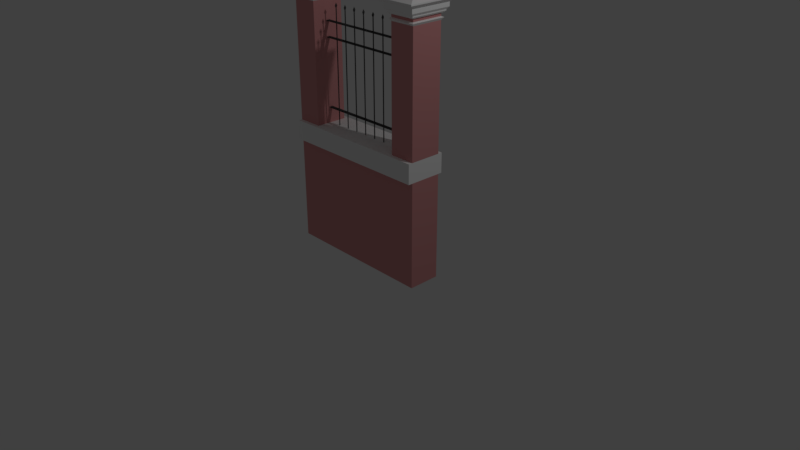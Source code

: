 # Source: muroFechado.blend  (saved by Blender 2.79.0; exported with 4.5.12 LTS)
import bpy
from mathutils import Matrix  # noqa: F401  (used for matrix-valued properties, if any)

bpy.ops.wm.read_factory_settings(use_empty=True)
scene = bpy.context.scene
scene.name = 'Scene'

# ---- collections
col_collection_1 = bpy.data.collections.new('Collection 1'); scene.collection.children.link(col_collection_1)

# ---- materials (node trees are filled in below, after node groups)
mat_material_cimento_rosa = bpy.data.materials.new('Material_cimento_rosa')
mat_material_cimento_rosa.alpha_threshold = 0.0
mat_material_cimento_rosa.use_transparent_shadow = False
mat_material_cimento_rosa.diffuse_color = (0.722, 0.3127, 0.3127, 1.0)
mat_material_cimento_rosa.roughness = 0.5
mat_material_cimento_branco = bpy.data.materials.new('Material_cimento_branco')
mat_material_cimento_branco.alpha_threshold = 0.0
mat_material_cimento_branco.use_transparent_shadow = False
mat_material_cimento_branco.diffuse_color = (0.9891, 0.9891, 0.9891, 1.0)
mat_material_cimento_branco.roughness = 0.5
mat_material_ferro = bpy.data.materials.new('Material_ferro')
mat_material_ferro.alpha_threshold = 0.0
mat_material_ferro.use_transparent_shadow = False
mat_material_ferro.diffuse_color = (0.06608, 0.06608, 0.06608, 1.0)
mat_material_ferro.roughness = 0.5

# ---- material node trees

# ---- world
world_world = bpy.data.worlds.new('World'); scene.world = world_world
world_world.color = (0.05088, 0.05088, 0.05088)
world_world.use_sun_shadow = False
world_world.sun_shadow_jitter_overblur = 0.0
world_world.cycles.sampling_method = 'MANUAL'

# ---- cameras
cam_camera = bpy.data.cameras.new('Camera')
cam_camera.clip_end = 100.0
cam_camera.lens = 35.0
cam_camera.sensor_width = 32.0
cam_camera.sensor_height = 18.0
cam_camera.ortho_scale = 7.314
cam_camera.dof.focus_distance = 0.0
cam_camera.dof.aperture_fstop = 128.0

# ---- lights
light_lamp = bpy.data.lights.new('Lamp', 'POINT')
light_lamp.transmission_factor = 0.0
light_lamp.cutoff_distance = 30.0
light_lamp.energy = 100.0
light_lamp.shadow_buffer_clip_start = 1.001
light_lamp.shadow_soft_size = 0.1
light_lamp.shadow_maximum_resolution = 0.006
light_lamp.use_absolute_resolution = True

# ---- meshes
me_muro = bpy.data.meshes.new('Muro')
me_muro.from_pydata([(-1.0, -1.0, 5.484e-06), (-1.0, -1.0, 1.808), (-1.0, 1.0, 5.484e-06), (-1.0, 1.0, 1.808), (1.0, -1.0, 5.484e-06), (1.0, -1.0, 1.808), (1.0, 1.0, 5.484e-06), (1.0, 1.0, 1.808), (-1.0, -1.267, 1.808), (-1.0, 1.247, 1.808), (1.0, 1.247, 1.808), (1.0, -1.267, 1.808), (-1.0, -1.267, 2.141), (-1.0, 1.247, 2.141), (1.0, 1.247, 2.141), (1.0, -1.267, 2.141), (-1.0, -1.017, 2.141), (-1.0, -1.017, 4.17), (-1.0, 0.9801, 2.141), (-1.0, 0.9801, 4.17), (-0.667, -1.017, 2.141), (-0.667, -1.017, 4.17), (-0.667, 0.9801, 2.141), (-0.667, 0.9801, 4.17), (-1.021, -1.143, 4.208), (-1.021, 1.106, 4.208), (-0.6461, 1.106, 4.208), (-0.6461, -1.143, 4.208), (-1.0, -1.017, 4.225), (-1.0, 0.98, 4.225), (-0.667, 0.98, 4.225), (-0.667, -1.017, 4.225), (-1.0, -1.017, 4.278), (-1.0, 0.98, 4.278), (-0.667, 0.98, 4.278), (-0.667, -1.017, 4.278), (-1.018, -1.124, 4.278), (-1.018, 1.087, 4.278), (-0.6492, 1.087, 4.278), (-0.6492, -1.124, 4.278), (-1.034, -1.219, 4.302), (-1.034, 1.182, 4.302), (-0.6334, 1.182, 4.302), (-0.6334, -1.219, 4.302), (-1.034, -1.219, 4.322), (-1.034, 1.182, 4.322), (-0.6334, 1.182, 4.322), (-0.6334, -1.219, 4.322), (-1.034, -1.219, 4.322), (-1.034, 1.182, 4.322), (-0.6334, 1.182, 4.322), (-0.6334, -1.219, 4.322), (-1.055, -1.349, 4.358), (-1.055, 1.311, 4.358), (-0.6118, 1.311, 4.358), (-0.6118, -1.349, 4.358), (-1.055, -1.349, 4.43), (-1.055, 1.311, 4.43), (-0.6118, 1.311, 4.43), (-0.6118, -1.349, 4.43), (-1.055, -1.349, 4.43), (-1.055, 1.311, 4.43), (-0.6118, 1.311, 4.43), (-0.6118, -1.349, 4.43), (-1.076, -1.476, 4.451), (-1.076, 1.439, 4.451), (-0.5905, 1.439, 4.451), (-0.5905, -1.476, 4.451), (-1.103, -1.633, 4.486), (-1.103, 1.596, 4.486), (-0.5643, 1.596, 4.486), (-0.5643, -1.633, 4.486), (-1.103, -1.633, 4.508), (-1.103, 1.596, 4.508), (-0.5643, 1.596, 4.508), (-0.5643, -1.633, 4.508), (-1.103, -1.633, 4.508), (-1.103, 1.596, 4.508), (-0.5643, 1.596, 4.508), (-0.5643, -1.633, 4.508), (-1.022, -1.15, 4.557), (-1.022, 1.112, 4.557), (-0.6449, 1.112, 4.557), (-0.6449, -1.15, 4.557), (-1.022, -1.15, 4.634), (-1.022, 1.112, 4.634), (-0.6452, 1.112, 4.634), (-0.6452, -1.15, 4.634), (-0.6672, -0.1322, 3.826), (-0.6672, -0.1322, 3.84), (-0.6672, 0.09724, 3.826), (-0.6672, 0.09724, 3.84), (0.667, -0.1322, 3.826), (0.667, -0.1322, 3.84), (0.667, 0.09724, 3.826), (0.667, 0.09724, 3.84), (-0.6672, -0.1322, 3.562), (-0.6672, -0.1322, 3.576), (-0.6672, 0.09724, 3.562), (-0.6672, 0.09724, 3.576), (0.667, -0.1322, 3.562), (0.667, -0.1322, 3.576), (0.667, 0.09724, 3.562), (0.667, 0.09724, 3.576), (-0.6672, -0.1322, 2.399), (-0.6672, -0.1322, 2.413), (-0.6672, 0.09724, 2.399), (-0.6672, 0.09724, 2.413), (0.667, -0.1322, 2.399), (0.667, -0.1322, 2.413), (0.667, 0.09724, 2.399), (0.667, 0.09724, 2.413), (-0.5066, 0.01759, 2.141), (-0.5066, 0.01759, 4.052), (-0.5005, 0.000552, 2.141), (-0.5005, 0.000552, 4.052), (-0.5005, -0.03353, 2.141), (-0.5005, -0.03353, 4.052), (-0.5066, -0.05057, 2.141), (-0.5066, -0.05057, 4.052), (-0.5127, -0.03353, 2.141), (-0.5127, -0.03353, 4.052), (-0.5127, 0.000552, 2.141), (-0.5127, 0.000552, 4.052), (-0.5066, -0.04606, 4.052), (-0.5064, -0.1101, 4.095), (-0.5127, -0.01655, 4.052), (-0.5255, -0.0183, 4.095), (-0.5005, -0.01655, 4.052), (-0.4873, -0.0183, 4.095), (-0.5066, 0.01297, 4.052), (-0.5064, 0.07353, 4.095), (-0.5069, -0.01606, 4.14), (0.141, 0.01759, 2.141), (0.141, 0.01759, 4.052), (0.1472, 0.000552, 2.141), (0.1472, 0.000552, 4.052), (0.1472, -0.03353, 2.141), (0.1472, -0.03353, 4.052), (0.141, -0.05057, 2.141), (0.141, -0.05057, 4.052), (0.1349, -0.03353, 2.141), (0.1349, -0.03353, 4.052), (0.1349, 0.000552, 2.141), (0.1349, 0.000552, 4.052), (0.141, -0.04606, 4.052), (0.1412, -0.1101, 4.095), (0.1349, -0.01655, 4.052), (0.1222, -0.0183, 4.095), (0.1472, -0.01655, 4.052), (0.1603, -0.0183, 4.095), (0.141, 0.01297, 4.052), (0.1412, 0.07353, 4.095), (0.1408, -0.01602, 4.14), (0.303, 0.01759, 2.141), (0.303, 0.01759, 4.052), (0.3091, 0.000552, 2.141), (0.3091, 0.000552, 4.052), (0.3091, -0.03353, 2.141), (0.3091, -0.03353, 4.052), (0.303, -0.05057, 2.141), (0.303, -0.05057, 4.052), (0.2968, -0.03353, 2.141), (0.2968, -0.03353, 4.052), (0.2968, 0.000552, 2.141), (0.2968, 0.000552, 4.052), (0.3029, -0.04606, 4.052), (0.3032, -0.1101, 4.095), (0.2968, -0.01655, 4.052), (0.2841, -0.0183, 4.095), (0.3091, -0.01655, 4.052), (0.3222, -0.0183, 4.095), (0.3029, 0.01297, 4.052), (0.3032, 0.07353, 4.095), (0.3027, -0.01606, 4.14), (-0.1828, 0.01759, 2.146), (-0.1828, 0.01759, 4.056), (-0.1766, 0.000552, 2.146), (-0.1766, 0.000552, 4.056), (-0.1766, -0.03353, 2.146), (-0.1766, -0.03353, 4.056), (-0.1828, -0.05057, 2.146), (-0.1828, -0.05057, 4.056), (-0.1889, -0.03353, 2.146), (-0.1889, -0.03353, 4.056), (-0.1889, 0.000552, 2.146), (-0.1889, 0.000552, 4.056), (-0.1828, -0.04606, 4.056), (-0.1826, -0.1101, 4.099), (-0.1889, -0.01655, 4.056), (-0.2017, -0.0183, 4.099), (-0.1766, -0.01655, 4.056), (-0.1635, -0.0183, 4.099), (-0.1828, 0.01297, 4.056), (-0.1826, 0.07353, 4.099), (-0.183, -0.01606, 4.144), (-0.02086, 0.0125, 2.146), (-0.02086, 0.01759, 4.056), (-0.01473, -0.002748, 2.146), (-0.01473, 0.000552, 4.056), (-0.01473, -0.03325, 2.146), (-0.01473, -0.03353, 4.056), (-0.02086, -0.0485, 2.146), (-0.02086, -0.05057, 4.056), (-0.027, -0.03325, 2.146), (-0.027, -0.03353, 4.056), (-0.027, -0.002748, 2.146), (-0.027, 0.000552, 4.056), (-0.02087, -0.04606, 4.056), (-0.02067, -0.1101, 4.099), (-0.02701, -0.01655, 4.056), (-0.03976, -0.0183, 4.099), (-0.01474, -0.01655, 4.056), (-0.001573, -0.0183, 4.099), (-0.02087, 0.01297, 4.056), (-0.02067, 0.07353, 4.099), (-0.02113, -0.01606, 4.144), (-0.3447, 0.01759, 2.141), (-0.3447, 0.01759, 4.052), (-0.3385, 0.000552, 2.141), (-0.3385, 0.000552, 4.052), (-0.3385, -0.03353, 2.141), (-0.3385, -0.03353, 4.052), (-0.3447, -0.05057, 2.141), (-0.3447, -0.05057, 4.052), (-0.3508, -0.03353, 2.141), (-0.3508, -0.03353, 4.052), (-0.3508, 0.000552, 2.141), (-0.3508, 0.000552, 4.052), (-0.3447, -0.04606, 4.052), (-0.3445, -0.1101, 4.095), (-0.3508, -0.01655, 4.052), (-0.3636, -0.0183, 4.095), (-0.3386, -0.01655, 4.052), (-0.3254, -0.0183, 4.095), (-0.3447, 0.01297, 4.052), (-0.3445, 0.07353, 4.095), (-0.3449, -0.01606, 4.14), (-1.0, -1.267, 1.808), (-1.0, 1.247, 1.808), (1.0, 1.247, 1.808), (1.0, -1.267, 1.808), (-1.0, -1.267, 2.141), (-1.0, 1.247, 2.141), (1.0, 1.247, 2.141), (1.0, -1.267, 2.141), (0.667, -1.017, 2.141), (0.667, -1.017, 4.17), (0.667, 0.9801, 2.141), (0.667, 0.9801, 4.17), (1.0, -1.017, 2.141), (1.0, -1.017, 4.17), (1.0, 0.9801, 2.141), (1.0, 0.9801, 4.17), (0.6461, -1.143, 4.208), (0.6461, 1.106, 4.208), (1.021, 1.106, 4.208), (1.021, -1.143, 4.208), (0.667, -1.017, 4.225), (0.667, 0.98, 4.225), (1.0, 0.98, 4.225), (1.0, -1.017, 4.225), (0.667, -1.017, 4.278), (0.667, 0.98, 4.278), (1.0, 0.98, 4.278), (1.0, -1.017, 4.278), (0.6492, -1.124, 4.278), (0.6492, 1.087, 4.278), (1.018, 1.087, 4.278), (1.018, -1.124, 4.278), (0.6334, -1.219, 4.302), (0.6334, 1.182, 4.302), (1.034, 1.182, 4.302), (1.034, -1.219, 4.302), (0.6334, -1.219, 4.322), (0.6334, 1.182, 4.322), (1.034, 1.182, 4.322), (1.034, -1.219, 4.322), (0.6334, -1.219, 4.322), (0.6334, 1.182, 4.322), (1.034, 1.182, 4.322), (1.034, -1.219, 4.322), (0.6118, -1.349, 4.358), (0.6118, 1.311, 4.358), (1.055, 1.311, 4.358), (1.055, -1.349, 4.358), (0.6118, -1.349, 4.43), (0.6118, 1.311, 4.43), (1.055, 1.311, 4.43), (1.055, -1.349, 4.43), (0.6118, -1.349, 4.43), (0.6118, 1.311, 4.43), (1.055, 1.311, 4.43), (1.055, -1.349, 4.43), (0.5905, -1.476, 4.451), (0.5905, 1.439, 4.451), (1.076, 1.439, 4.451), (1.076, -1.476, 4.451), (0.5643, -1.633, 4.486), (0.5643, 1.596, 4.486), (1.103, 1.596, 4.486), (1.103, -1.633, 4.486), (0.5643, -1.633, 4.508), (0.5643, 1.596, 4.508), (1.103, 1.596, 4.508), (1.103, -1.633, 4.508), (0.5643, -1.633, 4.508), (0.5643, 1.596, 4.508), (1.103, 1.596, 4.508), (1.103, -1.633, 4.508), (0.6449, -1.15, 4.557), (0.6449, 1.112, 4.557), (1.022, 1.112, 4.557), (1.022, -1.15, 4.557), (0.6447, -1.15, 4.634), (0.6447, 1.112, 4.634), (1.022, 1.112, 4.634), (1.022, -1.15, 4.634), (0.8408, -0.1322, 3.562), (0.4767, 0.01759, 2.141), (0.4767, 0.01759, 4.052), (0.4829, 0.000552, 2.141), (0.4829, 0.000552, 4.052), (0.4829, -0.03353, 2.141), (0.4829, -0.03353, 4.052), (0.4767, -0.05057, 2.141), (0.4767, -0.05057, 4.052), (0.4706, -0.03353, 2.141), (0.4706, -0.03353, 4.052), (0.4706, 0.000552, 2.141), (0.4706, 0.000552, 4.052), (0.4767, -0.04606, 4.052), (0.4769, -0.1101, 4.095), (0.4706, -0.01655, 4.052), (0.4578, -0.0183, 4.095), (0.4829, -0.01655, 4.052), (0.496, -0.0183, 4.095), (0.4767, 0.01297, 4.052), (0.4769, 0.07353, 4.095), (0.4765, -0.01606, 4.14)], [], [(1, 2, 0), (3, 6, 2), (7, 4, 6), (5, 0, 4), (6, 0, 2), (5, 10, 11), (1, 9, 3), (17, 18, 16), (19, 22, 18), (23, 20, 22), (21, 16, 20), (30, 35, 31), (34, 39, 35), (28, 33, 29), (31, 32, 28), (29, 34, 30), (32, 37, 33), (35, 36, 32), (33, 38, 34), (44, 49, 45), (47, 48, 44), (45, 50, 46), (46, 51, 47), (59, 60, 56), (57, 62, 58), (58, 63, 59), (56, 61, 57), (74, 79, 75), (72, 77, 73), (75, 76, 72), (73, 78, 74), (80, 87, 84), (86, 84, 87), (81, 86, 82), (82, 87, 83), (80, 85, 81), (89, 90, 88), (97, 98, 96), (105, 106, 104), (120, 122, 114), (141, 143, 135), (162, 164, 156), (183, 185, 177), (204, 206, 198), (225, 227, 219), (1, 3, 2), (3, 7, 6), (7, 5, 4), (5, 1, 0), (6, 4, 0), (5, 7, 10), (1, 8, 9), (17, 19, 18), (19, 23, 22), (23, 21, 20), (21, 17, 16), (30, 34, 35), (34, 38, 39), (28, 32, 33), (31, 35, 32), (29, 33, 34), (32, 36, 37), (35, 39, 36), (33, 37, 38), (44, 48, 49), (47, 51, 48), (45, 49, 50), (46, 50, 51), (59, 63, 60), (57, 61, 62), (58, 62, 63), (56, 60, 61), (74, 78, 79), (72, 76, 77), (75, 79, 76), (73, 77, 78), (80, 83, 87), (86, 85, 84), (81, 85, 86), (82, 86, 87), (80, 84, 85), (89, 91, 90), (97, 99, 98), (105, 107, 106), (122, 112, 114), (114, 116, 120), (116, 118, 120), (143, 133, 135), (135, 137, 141), (137, 139, 141), (164, 154, 156), (156, 158, 162), (158, 160, 162), (185, 175, 177), (177, 179, 183), (179, 181, 183), (206, 196, 198), (198, 200, 204), (200, 202, 204), (227, 217, 219), (219, 221, 225), (221, 223, 225), (8, 13, 9), (1, 11, 8), (3, 10, 7), (13, 15, 14), (10, 15, 11), (23, 27, 21), (24, 31, 28), (17, 25, 19), (21, 24, 17), (19, 26, 23), (26, 29, 30), (26, 31, 27), (24, 29, 25), (39, 40, 36), (42, 47, 43), (37, 42, 38), (38, 43, 39), (36, 41, 37), (40, 45, 41), (43, 44, 40), (41, 46, 42), (51, 52, 48), (54, 59, 55), (49, 54, 50), (50, 55, 51), (48, 53, 49), (52, 57, 53), (55, 56, 52), (53, 58, 54), (61, 66, 62), (66, 71, 67), (62, 67, 63), (60, 65, 61), (63, 64, 60), (71, 72, 68), (64, 69, 65), (67, 68, 64), (65, 70, 66), (69, 74, 70), (70, 75, 71), (68, 73, 69), (78, 83, 79), (76, 81, 77), (76, 83, 80), (78, 81, 82), (241, 242, 238), (239, 244, 240), (8, 12, 13), (1, 5, 11), (3, 9, 10), (13, 12, 15), (10, 14, 15), (23, 26, 27), (24, 27, 31), (17, 24, 25), (21, 27, 24), (19, 25, 26), (26, 25, 29), (26, 30, 31), (24, 28, 29), (39, 43, 40), (42, 46, 47), (37, 41, 42), (38, 42, 43), (36, 40, 41), (40, 44, 45), (43, 47, 44), (41, 45, 46), (51, 55, 52), (54, 58, 59), (49, 53, 54), (50, 54, 55), (48, 52, 53), (52, 56, 57), (55, 59, 56), (53, 57, 58), (61, 65, 66), (66, 70, 71), (62, 66, 67), (60, 64, 65), (63, 67, 64), (71, 75, 72), (64, 68, 69), (67, 71, 68), (65, 69, 70), (69, 73, 74), (70, 74, 75), (68, 72, 73), (78, 82, 83), (76, 80, 81), (76, 79, 83), (78, 77, 81), (241, 245, 242), (239, 243, 244), (91, 94, 90), (95, 92, 94), (93, 88, 92), (94, 88, 90), (95, 89, 93), (99, 102, 98), (103, 100, 102), (101, 96, 100), (102, 96, 98), (103, 97, 101), (107, 110, 106), (111, 108, 110), (109, 104, 108), (110, 104, 106), (111, 105, 109), (113, 114, 112), (115, 116, 114), (117, 118, 116), (119, 120, 118), (121, 122, 120), (123, 112, 122), (124, 127, 126), (127, 130, 126), (130, 129, 128), (129, 124, 128), (129, 131, 132), (131, 127, 132), (129, 132, 125), (127, 125, 132), (117, 124, 119), (124, 121, 119), (123, 130, 113), (130, 115, 113), (134, 135, 133), (136, 137, 135), (138, 139, 137), (140, 141, 139), (142, 143, 141), (144, 133, 143), (145, 148, 147), (148, 151, 147), (151, 150, 149), (150, 145, 149), (138, 145, 140), (145, 142, 140), (144, 151, 134), (151, 136, 134), (155, 156, 154), (157, 158, 156), (159, 160, 158), (161, 162, 160), (163, 164, 162), (165, 154, 164), (166, 169, 168), (169, 172, 168), (172, 171, 170), (171, 166, 170), (159, 166, 161), (166, 163, 161), (165, 172, 155), (172, 157, 155), (176, 177, 175), (178, 179, 177), (180, 181, 179), (182, 183, 181), (184, 185, 183), (186, 175, 185), (187, 190, 189), (190, 193, 189), (193, 192, 191), (192, 187, 191), (180, 187, 182), (187, 184, 182), (186, 193, 176), (193, 178, 176), (196, 199, 198), (198, 201, 200), (201, 202, 200), (202, 205, 204), (205, 206, 204), (207, 196, 206), (208, 211, 210), (211, 214, 210), (214, 213, 212), (213, 208, 212), (201, 208, 203), (208, 205, 203), (207, 214, 197), (214, 199, 197), (218, 219, 217), (220, 221, 219), (222, 223, 221), (224, 225, 223), (226, 227, 225), (228, 217, 227), (229, 232, 231), (232, 235, 231), (235, 234, 233), (234, 229, 233), (232, 230, 237), (234, 236, 237), (234, 237, 230), (236, 232, 237), (222, 229, 224), (229, 226, 224), (228, 235, 218), (235, 220, 218), (173, 169, 174), (171, 173, 174), (167, 171, 174), (169, 167, 174), (152, 148, 153), (150, 152, 153), (146, 150, 153), (148, 146, 153), (211, 209, 216), (215, 211, 216), (213, 215, 216), (209, 213, 216), (194, 190, 195), (192, 194, 195), (190, 188, 195), (188, 192, 195), (91, 95, 94), (95, 93, 92), (93, 89, 88), (94, 92, 88), (95, 91, 89), (99, 103, 102), (103, 101, 100), (101, 97, 96), (102, 100, 96), (103, 99, 97), (107, 111, 110), (111, 109, 108), (109, 105, 104), (110, 108, 104), (111, 107, 105), (113, 115, 114), (115, 117, 116), (117, 119, 118), (119, 121, 120), (121, 123, 122), (123, 113, 112), (124, 125, 127), (127, 131, 130), (130, 131, 129), (129, 125, 124), (117, 128, 124), (124, 126, 121), (123, 126, 130), (130, 128, 115), (134, 136, 135), (136, 138, 137), (138, 140, 139), (140, 142, 141), (142, 144, 143), (144, 134, 133), (145, 146, 148), (148, 152, 151), (151, 152, 150), (150, 146, 145), (138, 149, 145), (145, 147, 142), (144, 147, 151), (151, 149, 136), (155, 157, 156), (157, 159, 158), (159, 161, 160), (161, 163, 162), (163, 165, 164), (165, 155, 154), (166, 167, 169), (169, 173, 172), (172, 173, 171), (171, 167, 166), (159, 170, 166), (166, 168, 163), (165, 168, 172), (172, 170, 157), (176, 178, 177), (178, 180, 179), (180, 182, 181), (182, 184, 183), (184, 186, 185), (186, 176, 175), (187, 188, 190), (190, 194, 193), (193, 194, 192), (192, 188, 187), (180, 191, 187), (187, 189, 184), (186, 189, 193), (193, 191, 178), (196, 197, 199), (198, 199, 201), (201, 203, 202), (202, 203, 205), (205, 207, 206), (207, 197, 196), (208, 209, 211), (211, 215, 214), (214, 215, 213), (213, 209, 208), (201, 212, 208), (208, 210, 205), (207, 210, 214), (214, 212, 199), (218, 220, 219), (220, 222, 221), (222, 224, 223), (224, 226, 225), (226, 228, 227), (228, 218, 217), (229, 230, 232), (232, 236, 235), (235, 236, 234), (234, 230, 229), (222, 233, 229), (229, 231, 226), (228, 231, 235), (235, 233, 220), (247, 248, 246), (249, 252, 248), (253, 250, 252), (251, 246, 250), (260, 265, 261), (264, 269, 265), (258, 263, 259), (261, 262, 258), (259, 264, 260), (262, 267, 263), (265, 266, 262), (263, 268, 264), (274, 279, 275), (277, 278, 274), (275, 280, 276), (276, 281, 277), (289, 290, 286), (287, 292, 288), (288, 293, 289), (286, 291, 287), (304, 309, 305), (302, 307, 303), (305, 306, 302), (303, 308, 304), (310, 317, 314), (316, 314, 317), (311, 316, 312), (312, 317, 313), (310, 315, 311), (247, 249, 248), (249, 253, 252), (253, 251, 250), (251, 247, 246), (260, 264, 265), (264, 268, 269), (258, 262, 263), (261, 265, 262), (259, 263, 264), (262, 266, 267), (265, 269, 266), (263, 267, 268), (274, 278, 279), (277, 281, 278), (275, 279, 280), (276, 280, 281), (289, 293, 290), (287, 291, 292), (288, 292, 293), (286, 290, 291), (304, 308, 309), (302, 306, 307), (305, 309, 306), (303, 307, 308), (310, 313, 317), (316, 315, 314), (311, 315, 316), (312, 316, 317), (310, 314, 315), (253, 257, 251), (254, 261, 258), (247, 255, 249), (251, 254, 247), (249, 256, 253), (256, 259, 260), (256, 261, 257), (254, 259, 255), (269, 270, 266), (272, 277, 273), (267, 272, 268), (268, 273, 269), (266, 271, 267), (270, 275, 271), (273, 274, 270), (271, 276, 272), (281, 282, 278), (284, 289, 285), (279, 284, 280), (280, 285, 281), (278, 283, 279), (282, 287, 283), (285, 286, 282), (283, 288, 284), (291, 296, 292), (296, 301, 297), (292, 297, 293), (290, 295, 291), (293, 294, 290), (301, 302, 298), (294, 299, 295), (297, 298, 294), (295, 300, 296), (299, 304, 300), (300, 305, 301), (298, 303, 299), (308, 313, 309), (306, 311, 307), (306, 313, 310), (308, 311, 312), (253, 256, 257), (254, 257, 261), (247, 254, 255), (251, 257, 254), (249, 255, 256), (256, 255, 259), (256, 260, 261), (254, 258, 259), (269, 273, 270), (272, 276, 277), (267, 271, 272), (268, 272, 273), (266, 270, 271), (270, 274, 275), (273, 277, 274), (271, 275, 276), (281, 285, 282), (284, 288, 289), (279, 283, 284), (280, 284, 285), (278, 282, 283), (282, 286, 287), (285, 289, 286), (283, 287, 288), (291, 295, 296), (296, 300, 301), (292, 296, 297), (290, 294, 295), (293, 297, 294), (301, 305, 302), (294, 298, 299), (297, 301, 298), (295, 299, 300), (299, 303, 304), (300, 304, 305), (298, 302, 303), (308, 312, 313), (306, 310, 311), (306, 309, 313), (308, 307, 311), (327, 329, 321), (329, 319, 321), (321, 323, 327), (323, 325, 327), (320, 321, 319), (322, 323, 321), (324, 325, 323), (326, 327, 325), (328, 329, 327), (330, 319, 329), (331, 334, 333), (334, 337, 333), (337, 336, 335), (336, 331, 335), (324, 331, 326), (331, 328, 326), (330, 337, 320), (337, 322, 320), (338, 334, 339), (336, 338, 339), (332, 336, 339), (334, 332, 339), (320, 322, 321), (322, 324, 323), (324, 326, 325), (326, 328, 327), (328, 330, 329), (330, 320, 319), (331, 332, 334), (334, 338, 337), (337, 338, 336), (336, 332, 331), (324, 335, 331), (331, 333, 328), (330, 333, 337), (337, 335, 322)])
me_muro.polygons.foreach_set('material_index', [0, 0, 0, 0, 0, 0, 0, 0, 0, 0, 0, 0, 0, 0, 0, 0, 0, 0, 0, 0, 0, 0, 0, 0, 0, 0, 0, 0, 0, 0, 0, 0, 0, 0, 0, 0, 0, 0, 0, 0, 0, 0, 0, 0, 0, 0, 0, 0, 0, 0, 0, 0, 0, 0, 0, 0, 0, 0, 0, 0, 0, 0, 0, 0, 0, 0, 0, 0, 0, 0, 0, 0, 0, 0, 0, 0, 0, 0, 0, 0, 0, 0, 0, 0, 0, 0, 0, 0, 0, 0, 0, 0, 0, 0, 0, 0, 0, 0, 0, 0, 0, 0, 1, 1, 1, 1, 1, 1, 1, 1, 1, 1, 1, 1, 1, 1, 1, 1, 1, 1, 1, 1, 1, 1, 1, 1, 1, 1, 1, 1, 1, 1, 1, 1, 1, 1, 1, 1, 1, 1, 1, 1, 1, 1, 1, 1, 1, 1, 1, 1, 1, 1, 1, 1, 1, 1, 1, 1, 1, 1, 1, 1, 1, 1, 1, 1, 1, 1, 1, 1, 1, 1, 1, 1, 1, 1, 1, 1, 1, 1, 1, 1, 1, 1, 1, 1, 1, 1, 1, 1, 1, 1, 1, 1, 1, 1, 2, 2, 2, 2, 2, 2, 2, 2, 2, 2, 2, 2, 2, 2, 2, 2, 2, 2, 2, 2, 2, 2, 2, 2, 2, 2, 2, 2, 2, 2, 2, 2, 2, 2, 2, 2, 2, 2, 2, 2, 2, 2, 2, 2, 2, 2, 2, 2, 2, 2, 2, 2, 2, 2, 2, 2, 2, 2, 2, 2, 2, 2, 2, 2, 2, 2, 2, 2, 2, 2, 2, 2, 2, 2, 2, 2, 2, 2, 2, 2, 2, 2, 2, 2, 2, 2, 2, 2, 2, 2, 2, 2, 2, 2, 2, 2, 2, 2, 2, 2, 2, 2, 2, 2, 2, 2, 2, 2, 2, 2, 2, 2, 2, 2, 2, 2, 2, 2, 2, 2, 2, 2, 2, 2, 2, 2, 2, 2, 2, 2, 2, 2, 2, 2, 2, 2, 2, 2, 2, 2, 2, 2, 2, 2, 2, 2, 2, 2, 2, 2, 2, 2, 2, 2, 2, 2, 2, 2, 2, 2, 2, 2, 2, 2, 2, 2, 2, 2, 2, 2, 2, 2, 2, 2, 2, 2, 2, 2, 2, 2, 2, 2, 2, 2, 2, 2, 2, 2, 2, 2, 2, 2, 2, 2, 2, 2, 2, 2, 2, 2, 2, 2, 2, 2, 2, 2, 2, 2, 2, 2, 2, 2, 2, 2, 2, 2, 2, 2, 2, 2, 2, 2, 0, 0, 0, 0, 0, 0, 0, 0, 0, 0, 0, 0, 0, 0, 0, 0, 0, 0, 0, 0, 0, 0, 0, 0, 0, 0, 0, 0, 0, 0, 0, 0, 0, 0, 0, 0, 0, 0, 0, 0, 0, 0, 0, 0, 0, 0, 0, 0, 0, 0, 0, 0, 0, 0, 0, 0, 0, 0, 1, 1, 1, 1, 1, 1, 1, 1, 1, 1, 1, 1, 1, 1, 1, 1, 1, 1, 1, 1, 1, 1, 1, 1, 1, 1, 1, 1, 1, 1, 1, 1, 1, 1, 1, 1, 1, 1, 1, 1, 1, 1, 1, 1, 1, 1, 1, 1, 1, 1, 1, 1, 1, 1, 1, 1, 1, 1, 1, 1, 1, 1, 1, 1, 1, 1, 1, 1, 1, 1, 1, 1, 1, 1, 1, 1, 1, 1, 1, 1, 0, 0, 0, 0, 2, 2, 2, 2, 2, 2, 2, 2, 2, 2, 2, 2, 2, 2, 2, 2, 2, 2, 2, 2, 2, 2, 2, 2, 2, 2, 2, 2, 2, 2, 2, 2])
_uv = me_muro.uv_layers.new(name='Muro-mesh-map')
_uv.uv.foreach_set('vector', [0.4881, 0.4593, 0.3578, 0.5814, 0.3619, 0.4552, 0.253, 0.5855, 0.343, 0.588, 0.3578, 0.5814, 0.3412, 0.5747, 0.3376, 0.5482, 0.343, 0.588, 0.3007, 0.5484, 0.3619, 0.4552, 0.3376, 0.5482, 0.343, 0.588, 0.3619, 0.4552, 0.3578, 0.5814, 0.3007, 0.5484, 0.4043, 0.7987, 0.2928, 0.374, 0.1671, 0.3337, 0.2567, 0.7294, 0.253, 0.5855, 0.5506, 0.2285, 0.7679, 0.4495, 0.5505, 0.4495, 0.8262, 0.4412, 0.7899, 0.2198, 0.8262, 0.2198, 0.7344, 0.672, 0.5166, 0.4506, 0.7344, 0.4506, 0.5442, 0.2642, 0.7681, 0.2673, 0.7617, 0.3029, 0.9688, 0.7814, 0.751, 0.7872, 0.751, 0.7814, 0.9453, 0.4423, 0.7899, 0.4452, 0.7978, 0.4424, 0.751, 0.7941, 0.9688, 0.7883, 0.9688, 0.7941, 0.8471, 0.7176, 0.8108, 0.7234, 0.8108, 0.7176, 0.8108, 0.7331, 0.8471, 0.7273, 0.8471, 0.7331, 0.5694, 0.695, 0.7387, 0.757, 0.729, 0.7566, 0.8491, 0.6881, 0.8108, 0.6998, 0.8128, 0.6881, 0.7284, 0.7574, 0.7343, 0.7914, 0.7245, 0.7885, 0.5396, 0.8927, 0.8054, 0.8927, 0.8054, 0.8926, 0.5396, 0.9369, 0.5396, 0.8928, 0.5396, 0.8928, 0.8054, 0.8926, 0.8055, 0.9367, 0.8054, 0.9368, 0.8357, 0.9901, 0.48, 0.9964, 0.48, 0.9901, 0.5564, 0.862, 0.5631, 0.8092, 0.5635, 0.8145, 0.7707, 0.8101, 0.7764, 0.8665, 0.7748, 0.8643, 0.8741, 0.9822, 0.48, 0.989, 0.48, 0.9822, 0.5632, 0.8093, 0.7716, 0.809, 0.7694, 0.8116, 0.4789, 0.9707, 0.0005571, 0.979, 0.0005571, 0.9707, 0.308, 0.9696, 0.7864, 0.9612, 0.7864, 0.9696, 0.8906, 0.7342, 0.8108, 0.7356, 0.8108, 0.7342, 0.8108, 0.7259, 0.8906, 0.7245, 0.8906, 0.7259, 0.7356, 0.5001, 0.7439, 0.4589, 0.7439, 0.5001, 0.9906, 0.459, 0.7439, 0.5001, 0.7439, 0.4589, 0.9989, 0.5001, 0.9906, 0.459, 0.9989, 0.4589, 0.9906, 0.4506, 0.7439, 0.4589, 0.7439, 0.4506, 0.7439, 0.5084, 0.9906, 0.5001, 0.9906, 0.5084, 0.8286, 0.7772, 0.8536, 0.7788, 0.8286, 0.7788, 0.8286, 0.7487, 0.8536, 0.7502, 0.8286, 0.7502, 0.8151, 0.8456, 0.8401, 0.8471, 0.8151, 0.8471, 0.8544, 0.8629, 0.8581, 0.8629, 0.8581, 0.8642, 0.8566, 0.7772, 0.8603, 0.7772, 0.8603, 0.7786, 0.8212, 0.779, 0.8249, 0.779, 0.8249, 0.7803, 0.8418, 0.746, 0.8455, 0.746, 0.8455, 0.7473, 0.8127, 0.779, 0.8164, 0.779, 0.8164, 0.7803, 0.8547, 0.6845, 0.8584, 0.6845, 0.8584, 0.6858, 0.4881, 0.4593, 0.484, 0.5855, 0.3578, 0.5814, 0.253, 0.5855, 0.3408, 0.6873, 0.343, 0.588, 0.3412, 0.5747, 0.3394, 0.5614, 0.3376, 0.5482, 0.3007, 0.5484, 0.1671, 0.3337, 0.3619, 0.4552, 0.343, 0.588, 0.3376, 0.5482, 0.3619, 0.4552, 0.3007, 0.5484, 0.3408, 0.6873, 0.4043, 0.7987, 0.1671, 0.3337, 0.0005571, 0.0005571, 0.2567, 0.7294, 0.5506, 0.2285, 0.768, 0.2286, 0.7679, 0.4495, 0.8262, 0.4412, 0.7899, 0.4412, 0.7899, 0.2198, 0.7344, 0.672, 0.5166, 0.672, 0.5166, 0.4506, 0.5442, 0.2642, 0.5506, 0.2285, 0.7681, 0.2673, 0.9688, 0.7814, 0.9688, 0.7872, 0.751, 0.7872, 0.9453, 0.4423, 0.9625, 0.4452, 0.7899, 0.4452, 0.751, 0.7941, 0.751, 0.7883, 0.9688, 0.7883, 0.8471, 0.7176, 0.8471, 0.7234, 0.8108, 0.7234, 0.8108, 0.7331, 0.8108, 0.7273, 0.8471, 0.7273, 0.5694, 0.695, 0.552, 0.6847, 0.7387, 0.757, 0.8491, 0.6881, 0.851, 0.6998, 0.8108, 0.6998, 0.7284, 0.7574, 0.7387, 0.757, 0.7343, 0.7914, 0.5396, 0.8927, 0.5396, 0.8928, 0.8054, 0.8927, 0.5396, 0.9369, 0.5396, 0.9369, 0.5396, 0.8928, 0.8054, 0.8926, 0.8054, 0.8927, 0.8055, 0.9367, 0.8357, 0.9901, 0.8357, 0.9964, 0.48, 0.9964, 0.5564, 0.862, 0.5549, 0.8666, 0.5631, 0.8092, 0.7707, 0.8101, 0.7716, 0.809, 0.7764, 0.8665, 0.8741, 0.9822, 0.8741, 0.989, 0.48, 0.989, 0.5632, 0.8093, 0.5631, 0.8092, 0.7716, 0.809, 0.4789, 0.9707, 0.4789, 0.979, 0.0005571, 0.979, 0.308, 0.9696, 0.308, 0.9612, 0.7864, 0.9612, 0.8906, 0.7342, 0.8906, 0.7356, 0.8108, 0.7356, 0.8108, 0.7259, 0.8108, 0.7245, 0.8906, 0.7245, 0.7356, 0.5001, 0.7356, 0.4589, 0.7439, 0.4589, 0.9906, 0.459, 0.9906, 0.5001, 0.7439, 0.5001, 0.9989, 0.5001, 0.9906, 0.5001, 0.9906, 0.459, 0.9906, 0.4506, 0.9906, 0.459, 0.7439, 0.4589, 0.7439, 0.5084, 0.7439, 0.5001, 0.9906, 0.5001, 0.8286, 0.7772, 0.8536, 0.7772, 0.8536, 0.7788, 0.8286, 0.7487, 0.8536, 0.7487, 0.8536, 0.7502, 0.8151, 0.8456, 0.8401, 0.8456, 0.8401, 0.8471, 0.8581, 0.8629, 0.86, 0.8636, 0.8581, 0.8642, 0.8581, 0.8642, 0.8544, 0.8642, 0.8544, 0.8629, 0.8544, 0.8642, 0.8525, 0.8636, 0.8544, 0.8629, 0.8603, 0.7772, 0.8622, 0.7779, 0.8603, 0.7786, 0.8603, 0.7786, 0.8566, 0.7786, 0.8566, 0.7772, 0.8566, 0.7786, 0.8547, 0.7779, 0.8566, 0.7772, 0.8249, 0.779, 0.8268, 0.7796, 0.8249, 0.7803, 0.8249, 0.7803, 0.8212, 0.7803, 0.8212, 0.779, 0.8212, 0.7803, 0.8194, 0.7796, 0.8212, 0.779, 0.8455, 0.746, 0.8474, 0.7467, 0.8455, 0.7473, 0.8455, 0.7473, 0.8418, 0.7473, 0.8418, 0.746, 0.8418, 0.7473, 0.8399, 0.7467, 0.8418, 0.746, 0.8164, 0.779, 0.8182, 0.7796, 0.8164, 0.7803, 0.8164, 0.7803, 0.8127, 0.7803, 0.8127, 0.779, 0.8127, 0.7803, 0.8108, 0.7796, 0.8127, 0.779, 0.8584, 0.6845, 0.8602, 0.6851, 0.8584, 0.6858, 0.8584, 0.6858, 0.8547, 0.6858, 0.8547, 0.6845, 0.8547, 0.6858, 0.8528, 0.6851, 0.8547, 0.6845, 0.5166, 0.9568, 0.8229, 0.9415, 0.8229, 0.9568, 0.1671, 0.3337, 0.2928, 0.374, 0.0005571, 0.0005571, 0.253, 0.5855, 0.4043, 0.7987, 0.3408, 0.6873, 0.8229, 0.2187, 0.5166, 0.0005572, 0.8229, 0.0005571, 0.3069, 0.9542, 0.0005571, 0.9696, 0.0005571, 0.9542, 0.7483, 0.3392, 0.5298, 0.2639, 0.5442, 0.2642, 0.5369, 0.2238, 0.5166, 0.2593, 0.5229, 0.2236, 0.5506, 0.2285, 0.7817, 0.2239, 0.768, 0.2286, 0.5442, 0.2642, 0.5369, 0.2238, 0.5506, 0.2285, 0.768, 0.2286, 0.7888, 0.2641, 0.7743, 0.2643, 0.8517, 0.6869, 0.8131, 0.6731, 0.8494, 0.6731, 0.9473, 0.6685, 0.7517, 0.672, 0.7356, 0.6685, 0.5369, 0.2238, 0.763, 0.2198, 0.7817, 0.2239, 0.5288, 0.7272, 0.5417, 0.6767, 0.552, 0.6847, 0.4902, 0.9542, 0.3081, 0.9574, 0.308, 0.9543, 0.7387, 0.757, 0.7432, 0.7941, 0.7343, 0.7914, 0.7343, 0.7914, 0.5848, 0.7943, 0.5909, 0.7917, 0.552, 0.6847, 0.748, 0.7567, 0.7387, 0.757, 0.5417, 0.6767, 0.7493, 0.7531, 0.748, 0.7567, 0.8545, 0.7367, 0.8108, 0.7389, 0.8108, 0.7367, 0.748, 0.7567, 0.7451, 0.7943, 0.7432, 0.7941, 0.5396, 0.9369, 0.5249, 0.8893, 0.5396, 0.8928, 0.2907, 0.9916, 0.0005571, 0.9994, 0.0005571, 0.9916, 0.8054, 0.8927, 0.8202, 0.9402, 0.8055, 0.9367, 0.8055, 0.9367, 0.5249, 0.9403, 0.5396, 0.9369, 0.5396, 0.8928, 0.8202, 0.8892, 0.8054, 0.8927, 0.5249, 0.8893, 0.8202, 0.8812, 0.8202, 0.8892, 0.5249, 0.9403, 0.5166, 0.8893, 0.5249, 0.8893, 0.8202, 0.8892, 0.8284, 0.9402, 0.8202, 0.9402, 0.7716, 0.809, 0.7906, 0.8701, 0.7764, 0.8665, 0.7906, 0.8701, 0.5196, 0.875, 0.5397, 0.87, 0.7764, 0.8665, 0.5397, 0.87, 0.5549, 0.8666, 0.5631, 0.8092, 0.7872, 0.8058, 0.7716, 0.809, 0.5549, 0.8666, 0.5471, 0.8053, 0.5631, 0.8092, 0.5196, 0.875, 0.524, 0.8, 0.527, 0.8003, 0.5471, 0.8053, 0.8069, 0.8009, 0.7872, 0.8058, 0.5397, 0.87, 0.527, 0.8003, 0.5471, 0.8053, 0.7872, 0.8058, 0.8109, 0.875, 0.7906, 0.8701, 0.8069, 0.8009, 0.8139, 0.8749, 0.8109, 0.875, 0.8109, 0.875, 0.5196, 0.8801, 0.5196, 0.875, 0.527, 0.8003, 0.8069, 0.796, 0.8069, 0.8009, 0.3528, 0.9802, 0.05331, 0.9905, 0.0005571, 0.9802, 0.48, 0.981, 0.7795, 0.9707, 0.8323, 0.981, 0.751, 0.7273, 0.8009, 0.7803, 0.7598, 0.7803, 0.8097, 0.7262, 0.7598, 0.6731, 0.8009, 0.6731, 0.2928, 0.374, 0.03718, 0.1341, 0.0005571, 0.0005571, 0.2567, 0.7294, 0.5155, 0.9531, 0.4043, 0.7987, 0.5166, 0.9568, 0.5166, 0.9415, 0.8229, 0.9415, 0.1671, 0.3337, 0.3007, 0.5484, 0.2928, 0.374, 0.253, 0.5855, 0.2567, 0.7294, 0.4043, 0.7987, 0.8229, 0.2187, 0.5166, 0.2187, 0.5166, 0.0005572, 0.3069, 0.9542, 0.3069, 0.9696, 0.0005571, 0.9696, 0.7483, 0.3392, 0.7594, 0.3483, 0.5298, 0.2639, 0.5369, 0.2238, 0.5298, 0.2639, 0.5166, 0.2593, 0.5506, 0.2285, 0.5369, 0.2238, 0.7817, 0.2239, 0.5442, 0.2642, 0.5298, 0.2639, 0.5369, 0.2238, 0.768, 0.2286, 0.7817, 0.2239, 0.7888, 0.2641, 0.8517, 0.6869, 0.8108, 0.6869, 0.8131, 0.6731, 0.9473, 0.6685, 0.9357, 0.6719, 0.7517, 0.672, 0.5369, 0.2238, 0.5503, 0.2198, 0.763, 0.2198, 0.5288, 0.7272, 0.5166, 0.7229, 0.5417, 0.6767, 0.4902, 0.9542, 0.4902, 0.9574, 0.3081, 0.9574, 0.7387, 0.757, 0.748, 0.7567, 0.7432, 0.7941, 0.7343, 0.7914, 0.7432, 0.7941, 0.5848, 0.7943, 0.552, 0.6847, 0.5417, 0.6767, 0.748, 0.7567, 0.5417, 0.6767, 0.5431, 0.6731, 0.7493, 0.7531, 0.8545, 0.7367, 0.8545, 0.7389, 0.8108, 0.7389, 0.748, 0.7567, 0.7499, 0.7569, 0.7451, 0.7943, 0.5396, 0.9369, 0.5249, 0.9403, 0.5249, 0.8893, 0.2907, 0.9916, 0.2907, 0.9994, 0.0005571, 0.9994, 0.8054, 0.8927, 0.8202, 0.8892, 0.8202, 0.9402, 0.8055, 0.9367, 0.8202, 0.9402, 0.5249, 0.9403, 0.5396, 0.8928, 0.5249, 0.8893, 0.8202, 0.8892, 0.5249, 0.8893, 0.5249, 0.8813, 0.8202, 0.8812, 0.5249, 0.9403, 0.5166, 0.9403, 0.5166, 0.8893, 0.8202, 0.8892, 0.8284, 0.8892, 0.8284, 0.9402, 0.7716, 0.809, 0.7872, 0.8058, 0.7906, 0.8701, 0.7906, 0.8701, 0.8109, 0.875, 0.5196, 0.875, 0.7764, 0.8665, 0.7906, 0.8701, 0.5397, 0.87, 0.5631, 0.8092, 0.5471, 0.8053, 0.7872, 0.8058, 0.5549, 0.8666, 0.5397, 0.87, 0.5471, 0.8053, 0.5196, 0.875, 0.5166, 0.8747, 0.524, 0.8, 0.5471, 0.8053, 0.527, 0.8003, 0.8069, 0.8009, 0.5397, 0.87, 0.5196, 0.875, 0.527, 0.8003, 0.7872, 0.8058, 0.8069, 0.8009, 0.8109, 0.875, 0.8069, 0.8009, 0.8099, 0.8007, 0.8139, 0.8749, 0.8109, 0.875, 0.811, 0.8801, 0.5196, 0.8801, 0.527, 0.8003, 0.527, 0.7954, 0.8069, 0.796, 0.3528, 0.9802, 0.3001, 0.9905, 0.05331, 0.9905, 0.48, 0.981, 0.5328, 0.9707, 0.7795, 0.9707, 0.751, 0.7273, 0.8097, 0.7273, 0.8009, 0.7803, 0.8097, 0.7262, 0.751, 0.7262, 0.7598, 0.6731, 0.2928, 0.374, 0.3748, 0.3203, 0.03718, 0.1341, 0.2567, 0.7294, 0.1757, 0.7776, 0.5155, 0.9531, 0.8108, 0.7142, 0.9386, 0.7165, 0.8108, 0.7165, 0.8401, 0.8498, 0.8151, 0.8483, 0.8401, 0.8483, 0.9386, 0.7131, 0.8108, 0.7109, 0.9387, 0.7109, 0.9173, 0.6402, 0.7356, 0.6652, 0.7356, 0.6402, 0.9173, 0.5345, 0.7356, 0.5095, 0.9173, 0.5095, 0.8108, 0.7042, 0.9386, 0.7064, 0.8108, 0.7064, 0.8401, 0.8525, 0.8151, 0.8509, 0.8401, 0.8509, 0.9386, 0.7031, 0.8108, 0.7009, 0.9387, 0.7009, 0.9173, 0.6141, 0.7356, 0.6391, 0.7356, 0.6141, 0.9173, 0.5607, 0.7356, 0.5356, 0.9173, 0.5356, 0.7899, 0.4473, 0.9177, 0.4495, 0.7899, 0.4495, 0.8491, 0.2187, 0.824, 0.2171, 0.8491, 0.2171, 0.9386, 0.7098, 0.8108, 0.7076, 0.9387, 0.7076, 0.9173, 0.5879, 0.7356, 0.613, 0.7356, 0.5879, 0.9173, 0.5868, 0.7356, 0.5618, 0.9173, 0.5618, 0.9092, 0.3734, 0.9065, 0.2198, 0.9092, 0.2198, 0.8715, 0.2089, 0.8677, 0.0005571, 0.8715, 0.0005571, 0.8868, 0.1541, 0.8842, 0.0005726, 0.8868, 0.0005571, 0.8753, 0.1541, 0.8726, 0.0005726, 0.8753, 0.0005571, 0.865, 0.4282, 0.8613, 0.2198, 0.865, 0.2198, 0.8945, 0.1541, 0.8919, 0.0005726, 0.8945, 0.0005571, 0.8562, 0.7547, 0.8513, 0.7513, 0.8562, 0.7514, 0.8565, 0.4358, 0.8602, 0.4406, 0.857, 0.4406, 0.8302, 0.8596, 0.8264, 0.8644, 0.8269, 0.8596, 0.8544, 0.8067, 0.851, 0.8019, 0.8543, 0.8019, 0.8544, 0.8067, 0.8366, 0.8644, 0.0, 0.0, 0.8366, 0.8644, 0.8513, 0.7513, 0.0, 0.0, 0.8544, 0.8067, 0.0, 0.0, 0.8442, 0.8067, 0.8513, 0.7513, 0.8442, 0.8067, 0.0, 0.0, 0.8347, 0.7799, 0.8333, 0.7803, 0.8328, 0.7802, 0.8382, 0.7799, 0.8396, 0.7803, 0.8377, 0.78, 0.824, 0.7778, 0.8254, 0.7774, 0.8259, 0.7775, 0.7829, 0.6674, 0.7814, 0.667, 0.7834, 0.6673, 0.9168, 0.3734, 0.9141, 0.2198, 0.9168, 0.2198, 0.8327, 0.2089, 0.829, 0.0005571, 0.8327, 0.0005584, 0.9249, 0.6631, 0.9222, 0.5095, 0.9249, 0.5095, 0.9326, 0.1541, 0.9299, 0.0005735, 0.9326, 0.0005571, 0.8457, 0.4282, 0.842, 0.2198, 0.8457, 0.2198, 0.9364, 0.1541, 0.9337, 0.0005735, 0.9364, 0.0005571, 0.8566, 0.8247, 0.8517, 0.8214, 0.8566, 0.8215, 0.8566, 0.8083, 0.8604, 0.8132, 0.8571, 0.8132, 0.845, 0.8575, 0.8412, 0.8624, 0.8417, 0.8575, 0.8502, 0.7756, 0.8468, 0.7708, 0.8501, 0.7708, 0.8306, 0.7472, 0.8291, 0.7475, 0.8286, 0.7474, 0.8437, 0.667, 0.8452, 0.6674, 0.8432, 0.6671, 0.8059, 0.6674, 0.8074, 0.667, 0.8079, 0.6671, 0.7486, 0.6674, 0.7472, 0.667, 0.7491, 0.6673, 0.9211, 0.6631, 0.9184, 0.5095, 0.9211, 0.5095, 0.8311, 0.4282, 0.8274, 0.2198, 0.8311, 0.2198, 0.925, 0.1541, 0.9223, 0.0005735, 0.925, 0.0005571, 0.932, 0.3734, 0.9293, 0.2198, 0.932, 0.2198, 0.8505, 0.4282, 0.8468, 0.2198, 0.8505, 0.2198, 0.9363, 0.6631, 0.9336, 0.5095, 0.9363, 0.5095, 0.8577, 0.6765, 0.8528, 0.6731, 0.8577, 0.6732, 0.8555, 0.8019, 0.8593, 0.8067, 0.856, 0.8067, 0.852, 0.7176, 0.8482, 0.7225, 0.8487, 0.7176, 0.8502, 0.7562, 0.8468, 0.7513, 0.8501, 0.7513, 0.8241, 0.7759, 0.8226, 0.7763, 0.8222, 0.7762, 0.849, 0.746, 0.8505, 0.7464, 0.8485, 0.7461, 0.824, 0.7519, 0.8254, 0.7515, 0.8259, 0.7516, 0.7731, 0.6674, 0.7716, 0.667, 0.7736, 0.6673, 0.9098, 0.1541, 0.9071, 0.0005736, 0.9098, 0.0005571, 0.8554, 0.4282, 0.8516, 0.2198, 0.8554, 0.2198, 0.89, 0.3734, 0.8874, 0.2198, 0.8901, 0.2198, 0.8829, 0.1541, 0.8803, 0.0005726, 0.883, 0.0005571, 0.8602, 0.4282, 0.8565, 0.2198, 0.8602, 0.2198, 0.8983, 0.1541, 0.8957, 0.0005726, 0.8984, 0.0005571, 0.8506, 0.8247, 0.8458, 0.8214, 0.8506, 0.8215, 0.8566, 0.8143, 0.8604, 0.8191, 0.8571, 0.8191, 0.8563, 0.8569, 0.8525, 0.8618, 0.853, 0.8569, 0.8502, 0.7687, 0.8468, 0.7638, 0.8501, 0.7638, 0.8332, 0.8199, 0.8318, 0.8202, 0.8313, 0.8201, 0.843, 0.7799, 0.8445, 0.7803, 0.8426, 0.78, 0.7961, 0.6674, 0.7976, 0.667, 0.7981, 0.6671, 0.7633, 0.6674, 0.7619, 0.667, 0.7638, 0.6673, 0.9136, 0.0005571, 0.9109, 0.1541, 0.9109, 0.0005735, 0.836, 0.2198, 0.8323, 0.4282, 0.8323, 0.2198, 0.9212, 0.1541, 0.9185, 0.0005735, 0.9212, 0.0005571, 0.9287, 0.5095, 0.926, 0.6631, 0.926, 0.5095, 0.8409, 0.4282, 0.8372, 0.2198, 0.8409, 0.2198, 0.9358, 0.3734, 0.9331, 0.2198, 0.9358, 0.2198, 0.8574, 0.849, 0.8525, 0.8456, 0.8574, 0.8457, 0.8573, 0.7513, 0.861, 0.7562, 0.8577, 0.7562, 0.8302, 0.8536, 0.8264, 0.8585, 0.8269, 0.8536, 0.8554, 0.4346, 0.852, 0.4297, 0.8553, 0.4297, 0.8305, 0.667, 0.829, 0.6674, 0.8286, 0.6673, 0.8479, 0.7799, 0.8494, 0.7803, 0.8474, 0.78, 0.8108, 0.6674, 0.8123, 0.667, 0.8128, 0.6671, 0.7584, 0.6674, 0.757, 0.667, 0.7589, 0.6673, 0.9206, 0.3734, 0.9179, 0.2198, 0.9206, 0.2198, 0.8376, 0.2089, 0.8339, 0.0005571, 0.8376, 0.0005584, 0.9282, 0.3734, 0.9255, 0.2198, 0.9282, 0.2198, 0.9325, 0.6631, 0.9298, 0.5095, 0.9325, 0.5095, 0.8473, 0.2089, 0.8436, 0.0005571, 0.8473, 0.0005571, 0.9396, 0.3734, 0.9369, 0.2198, 0.9396, 0.2198, 0.857, 0.6914, 0.8521, 0.6881, 0.857, 0.6882, 0.8573, 0.7627, 0.861, 0.7675, 0.8577, 0.7675, 0.845, 0.8516, 0.8412, 0.8564, 0.8417, 0.8516, 0.8502, 0.7627, 0.8468, 0.7578, 0.8501, 0.7578, 0.8521, 0.6881, 0.8399, 0.7627, 0.0, 0.0, 0.8502, 0.7627, 0.8675, 0.7627, 0.0, 0.0, 0.8502, 0.7627, 0.0, 0.0, 0.8399, 0.7627, 0.8675, 0.7627, 0.8521, 0.6881, 0.0, 0.0, 0.8284, 0.8199, 0.8269, 0.8202, 0.8264, 0.8201, 0.8511, 0.8197, 0.8526, 0.82, 0.8506, 0.8198, 0.8206, 0.6674, 0.8221, 0.667, 0.8226, 0.6671, 0.7437, 0.6674, 0.7423, 0.667, 0.7442, 0.6673, 0.8658, 0.8019, 0.8555, 0.8019, 0.0, 0.0, 0.8482, 0.7225, 0.8658, 0.8019, 0.0, 0.0, 0.8399, 0.7562, 0.8482, 0.7225, 0.0, 0.0, 0.8555, 0.8019, 0.8399, 0.7562, 0.0, 0.0, 0.8669, 0.8083, 0.8566, 0.8083, 0.0, 0.0, 0.8412, 0.8624, 0.8669, 0.8083, 0.0, 0.0, 0.8399, 0.7756, 0.8412, 0.8624, 0.0, 0.0, 0.8566, 0.8083, 0.8399, 0.7756, 0.0, 0.0, 0.8525, 0.8456, 0.8525, 0.8558, 0.0, 0.0, 0.8675, 0.7513, 0.8525, 0.8456, 0.0, 0.0, 0.8264, 0.8585, 0.8675, 0.7513, 0.0, 0.0, 0.8525, 0.8558, 0.8264, 0.8585, 0.0, 0.0, 0.8669, 0.8143, 0.8566, 0.8143, 0.0, 0.0, 0.8525, 0.8618, 0.8669, 0.8143, 0.0, 0.0, 0.8566, 0.8143, 0.8458, 0.8316, 0.0, 0.0, 0.8458, 0.8316, 0.8525, 0.8618, 0.0, 0.0, 0.8108, 0.7142, 0.9387, 0.7142, 0.9386, 0.7165, 0.8401, 0.8498, 0.8151, 0.8498, 0.8151, 0.8483, 0.9386, 0.7131, 0.8108, 0.7131, 0.8108, 0.7109, 0.9173, 0.6402, 0.9173, 0.6652, 0.7356, 0.6652, 0.9173, 0.5345, 0.7356, 0.5345, 0.7356, 0.5095, 0.8108, 0.7042, 0.9387, 0.7042, 0.9386, 0.7064, 0.8401, 0.8525, 0.8151, 0.8525, 0.8151, 0.8509, 0.9386, 0.7031, 0.8108, 0.7031, 0.8108, 0.7009, 0.9173, 0.6141, 0.9173, 0.6391, 0.7356, 0.6391, 0.9173, 0.5607, 0.7356, 0.5607, 0.7356, 0.5356, 0.7899, 0.4473, 0.9178, 0.4473, 0.9177, 0.4495, 0.8491, 0.2187, 0.824, 0.2187, 0.824, 0.2171, 0.9386, 0.7098, 0.8108, 0.7098, 0.8108, 0.7076, 0.9173, 0.5879, 0.9173, 0.613, 0.7356, 0.613, 0.9173, 0.5868, 0.7356, 0.5868, 0.7356, 0.5618, 0.9092, 0.3734, 0.9065, 0.3734, 0.9065, 0.2198, 0.8715, 0.2089, 0.8677, 0.2089, 0.8677, 0.0005571, 0.8868, 0.1541, 0.8841, 0.1541, 0.8842, 0.0005726, 0.8753, 0.1541, 0.8726, 0.1541, 0.8726, 0.0005726, 0.865, 0.4282, 0.8613, 0.4282, 0.8613, 0.2198, 0.8945, 0.1541, 0.8918, 0.1541, 0.8919, 0.0005726, 0.8562, 0.7547, 0.8513, 0.7616, 0.8513, 0.7513, 0.8565, 0.4358, 0.8667, 0.4358, 0.8602, 0.4406, 0.8302, 0.8596, 0.8366, 0.8644, 0.8264, 0.8644, 0.8544, 0.8067, 0.8442, 0.8067, 0.851, 0.8019, 0.8347, 0.7799, 0.8366, 0.7803, 0.8333, 0.7803, 0.8382, 0.7799, 0.8414, 0.7799, 0.8396, 0.7803, 0.824, 0.7778, 0.8222, 0.7774, 0.8254, 0.7774, 0.7829, 0.6674, 0.7796, 0.6674, 0.7814, 0.667, 0.9168, 0.3734, 0.9141, 0.3734, 0.9141, 0.2198, 0.8327, 0.2089, 0.8289, 0.2089, 0.829, 0.0005571, 0.9249, 0.6631, 0.9222, 0.6631, 0.9222, 0.5095, 0.9326, 0.1541, 0.9299, 0.1541, 0.9299, 0.0005735, 0.8457, 0.4282, 0.842, 0.4282, 0.842, 0.2198, 0.9364, 0.1541, 0.9337, 0.1541, 0.9337, 0.0005735, 0.8566, 0.8247, 0.8517, 0.8316, 0.8517, 0.8214, 0.8566, 0.8083, 0.8669, 0.8083, 0.8604, 0.8132, 0.845, 0.8575, 0.8514, 0.8624, 0.8412, 0.8624, 0.8502, 0.7756, 0.8399, 0.7756, 0.8468, 0.7708, 0.8306, 0.7472, 0.8324, 0.7475, 0.8291, 0.7475, 0.8437, 0.667, 0.847, 0.667, 0.8452, 0.6674, 0.8059, 0.6674, 0.8041, 0.667, 0.8074, 0.667, 0.7486, 0.6674, 0.7453, 0.6674, 0.7472, 0.667, 0.9211, 0.6631, 0.9184, 0.6631, 0.9184, 0.5095, 0.8311, 0.4282, 0.8273, 0.4282, 0.8274, 0.2198, 0.925, 0.1541, 0.9223, 0.1541, 0.9223, 0.0005735, 0.932, 0.3734, 0.9293, 0.3734, 0.9293, 0.2198, 0.8505, 0.4282, 0.8468, 0.4282, 0.8468, 0.2198, 0.9363, 0.6631, 0.9336, 0.6631, 0.9336, 0.5095, 0.8577, 0.6765, 0.8528, 0.6834, 0.8528, 0.6731, 0.8555, 0.8019, 0.8658, 0.8019, 0.8593, 0.8067, 0.852, 0.7176, 0.8585, 0.7225, 0.8482, 0.7225, 0.8502, 0.7562, 0.8399, 0.7562, 0.8468, 0.7513, 0.8241, 0.7759, 0.8259, 0.7763, 0.8226, 0.7763, 0.849, 0.746, 0.8523, 0.746, 0.8505, 0.7464, 0.824, 0.7519, 0.8222, 0.7515, 0.8254, 0.7515, 0.7731, 0.6674, 0.7698, 0.6674, 0.7716, 0.667, 0.9098, 0.1541, 0.9071, 0.1541, 0.9071, 0.0005736, 0.8554, 0.4282, 0.8516, 0.4282, 0.8516, 0.2198, 0.89, 0.3734, 0.8873, 0.3734, 0.8874, 0.2198, 0.8829, 0.1541, 0.8803, 0.1541, 0.8803, 0.0005726, 0.8602, 0.4282, 0.8565, 0.4282, 0.8565, 0.2198, 0.8983, 0.1541, 0.8957, 0.1541, 0.8957, 0.0005726, 0.8506, 0.8247, 0.8458, 0.8316, 0.8458, 0.8214, 0.8566, 0.8143, 0.8669, 0.8143, 0.8604, 0.8191, 0.8563, 0.8569, 0.8628, 0.8618, 0.8525, 0.8618, 0.8502, 0.7687, 0.8399, 0.7687, 0.8468, 0.7638, 0.8332, 0.8199, 0.8351, 0.8202, 0.8318, 0.8202, 0.843, 0.7799, 0.8463, 0.7799, 0.8445, 0.7803, 0.7961, 0.6674, 0.7943, 0.667, 0.7976, 0.667, 0.7633, 0.6674, 0.76, 0.6674, 0.7619, 0.667, 0.9136, 0.0005571, 0.9136, 0.1541, 0.9109, 0.1541, 0.836, 0.2198, 0.836, 0.4282, 0.8323, 0.4282, 0.9212, 0.1541, 0.9185, 0.1541, 0.9185, 0.0005735, 0.9287, 0.5095, 0.9287, 0.6631, 0.926, 0.6631, 0.8409, 0.4282, 0.8372, 0.4282, 0.8372, 0.2198, 0.9358, 0.3734, 0.9331, 0.3734, 0.9331, 0.2198, 0.8574, 0.849, 0.8525, 0.8558, 0.8525, 0.8456, 0.8573, 0.7513, 0.8675, 0.7513, 0.861, 0.7562, 0.8302, 0.8536, 0.8366, 0.8585, 0.8264, 0.8585, 0.8554, 0.4346, 0.8451, 0.4346, 0.852, 0.4297, 0.8305, 0.667, 0.8323, 0.6674, 0.829, 0.6674, 0.8479, 0.7799, 0.8512, 0.7799, 0.8494, 0.7803, 0.8108, 0.6674, 0.809, 0.667, 0.8123, 0.667, 0.7584, 0.6674, 0.7551, 0.6674, 0.757, 0.667, 0.9206, 0.3734, 0.9179, 0.3734, 0.9179, 0.2198, 0.8376, 0.2089, 0.8338, 0.2089, 0.8339, 0.0005571, 0.9282, 0.3734, 0.9255, 0.3734, 0.9255, 0.2198, 0.9325, 0.6631, 0.9298, 0.6631, 0.9298, 0.5095, 0.8473, 0.2089, 0.8436, 0.2089, 0.8436, 0.0005571, 0.9396, 0.3734, 0.9369, 0.3734, 0.9369, 0.2198, 0.857, 0.6914, 0.8521, 0.6983, 0.8521, 0.6881, 0.8573, 0.7627, 0.8675, 0.7627, 0.861, 0.7675, 0.845, 0.8516, 0.8514, 0.8564, 0.8412, 0.8564, 0.8502, 0.7627, 0.8399, 0.7627, 0.8468, 0.7578, 0.8284, 0.8199, 0.8302, 0.8202, 0.8269, 0.8202, 0.8511, 0.8197, 0.8544, 0.8197, 0.8526, 0.82, 0.8206, 0.6674, 0.8188, 0.667, 0.8221, 0.667, 0.7437, 0.6674, 0.7404, 0.6674, 0.7423, 0.667, 0.5506, 0.2285, 0.7679, 0.4495, 0.5505, 0.4495, 0.8262, 0.4412, 0.7899, 0.2198, 0.8262, 0.2198, 0.7344, 0.672, 0.5166, 0.4506, 0.7344, 0.4506, 0.5442, 0.2642, 0.7681, 0.2673, 0.7617, 0.3029, 0.9688, 0.7814, 0.751, 0.7872, 0.751, 0.7814, 0.9453, 0.4423, 0.7899, 0.4452, 0.7978, 0.4424, 0.751, 0.7941, 0.9688, 0.7883, 0.9688, 0.7941, 0.8471, 0.7176, 0.8108, 0.7234, 0.8108, 0.7176, 0.8108, 0.7331, 0.8471, 0.7273, 0.8471, 0.7331, 0.5694, 0.695, 0.7387, 0.757, 0.729, 0.7566, 0.8491, 0.6881, 0.8108, 0.6998, 0.8128, 0.6881, 0.7284, 0.7574, 0.7343, 0.7914, 0.7245, 0.7885, 0.5396, 0.8927, 0.8054, 0.8927, 0.8054, 0.8926, 0.5396, 0.9369, 0.5396, 0.8928, 0.5396, 0.8928, 0.8054, 0.8926, 0.8055, 0.9367, 0.8054, 0.9368, 0.8357, 0.9901, 0.48, 0.9964, 0.48, 0.9901, 0.5564, 0.862, 0.5631, 0.8092, 0.5635, 0.8145, 0.7707, 0.8101, 0.7764, 0.8665, 0.7748, 0.8643, 0.8741, 0.9822, 0.48, 0.989, 0.48, 0.9822, 0.5632, 0.8093, 0.7716, 0.809, 0.7694, 0.8116, 0.4789, 0.9707, 0.0005571, 0.979, 0.0005571, 0.9707, 0.308, 0.9696, 0.7864, 0.9612, 0.7864, 0.9696, 0.8906, 0.7342, 0.8108, 0.7356, 0.8108, 0.7342, 0.8108, 0.7259, 0.8906, 0.7245, 0.8906, 0.7259, 0.7356, 0.5001, 0.7439, 0.4589, 0.7439, 0.5001, 0.9906, 0.459, 0.7439, 0.5001, 0.7439, 0.4589, 0.9989, 0.5001, 0.9906, 0.459, 0.9989, 0.4589, 0.9906, 0.4506, 0.7439, 0.4589, 0.7439, 0.4506, 0.7439, 0.5084, 0.9906, 0.5001, 0.9906, 0.5084, 0.5506, 0.2285, 0.768, 0.2286, 0.7679, 0.4495, 0.8262, 0.4412, 0.7899, 0.4412, 0.7899, 0.2198, 0.7344, 0.672, 0.5166, 0.672, 0.5166, 0.4506, 0.5442, 0.2642, 0.5506, 0.2285, 0.7681, 0.2673, 0.9688, 0.7814, 0.9688, 0.7872, 0.751, 0.7872, 0.9453, 0.4423, 0.9625, 0.4452, 0.7899, 0.4452, 0.751, 0.7941, 0.751, 0.7883, 0.9688, 0.7883, 0.8471, 0.7176, 0.8471, 0.7234, 0.8108, 0.7234, 0.8108, 0.7331, 0.8108, 0.7273, 0.8471, 0.7273, 0.5694, 0.695, 0.552, 0.6847, 0.7387, 0.757, 0.8491, 0.6881, 0.851, 0.6998, 0.8108, 0.6998, 0.7284, 0.7574, 0.7387, 0.757, 0.7343, 0.7914, 0.5396, 0.8927, 0.5396, 0.8928, 0.8054, 0.8927, 0.5396, 0.9369, 0.5396, 0.9369, 0.5396, 0.8928, 0.8054, 0.8926, 0.8054, 0.8927, 0.8055, 0.9367, 0.8357, 0.9901, 0.8357, 0.9964, 0.48, 0.9964, 0.5564, 0.862, 0.5549, 0.8666, 0.5631, 0.8092, 0.7707, 0.8101, 0.7716, 0.809, 0.7764, 0.8665, 0.8741, 0.9822, 0.8741, 0.989, 0.48, 0.989, 0.5632, 0.8093, 0.5631, 0.8092, 0.7716, 0.809, 0.4789, 0.9707, 0.4789, 0.979, 0.0005571, 0.979, 0.308, 0.9696, 0.308, 0.9612, 0.7864, 0.9612, 0.8906, 0.7342, 0.8906, 0.7356, 0.8108, 0.7356, 0.8108, 0.7259, 0.8108, 0.7245, 0.8906, 0.7245, 0.7356, 0.5001, 0.7356, 0.4589, 0.7439, 0.4589, 0.9906, 0.459, 0.9906, 0.5001, 0.7439, 0.5001, 0.9989, 0.5001, 0.9906, 0.5001, 0.9906, 0.459, 0.9906, 0.4506, 0.9906, 0.459, 0.7439, 0.4589, 0.7439, 0.5084, 0.7439, 0.5001, 0.9906, 0.5001, 0.7483, 0.3392, 0.5298, 0.2639, 0.5442, 0.2642, 0.5369, 0.2238, 0.5166, 0.2593, 0.5229, 0.2236, 0.5506, 0.2285, 0.7817, 0.2239, 0.768, 0.2286, 0.5442, 0.2642, 0.5369, 0.2238, 0.5506, 0.2285, 0.768, 0.2286, 0.7888, 0.2641, 0.7743, 0.2643, 0.8517, 0.6869, 0.8131, 0.6731, 0.8494, 0.6731, 0.9473, 0.6685, 0.7517, 0.672, 0.7356, 0.6685, 0.5369, 0.2238, 0.763, 0.2198, 0.7817, 0.2239, 0.5288, 0.7272, 0.5417, 0.6767, 0.552, 0.6847, 0.4902, 0.9542, 0.3081, 0.9574, 0.308, 0.9543, 0.7387, 0.757, 0.7432, 0.7941, 0.7343, 0.7914, 0.7343, 0.7914, 0.5848, 0.7943, 0.5909, 0.7917, 0.552, 0.6847, 0.748, 0.7567, 0.7387, 0.757, 0.5417, 0.6767, 0.7493, 0.7531, 0.748, 0.7567, 0.8545, 0.7367, 0.8108, 0.7389, 0.8108, 0.7367, 0.748, 0.7567, 0.7451, 0.7943, 0.7432, 0.7941, 0.5396, 0.9369, 0.5249, 0.8893, 0.5396, 0.8928, 0.2907, 0.9916, 0.0005571, 0.9994, 0.0005571, 0.9916, 0.8054, 0.8927, 0.8202, 0.9402, 0.8055, 0.9367, 0.8055, 0.9367, 0.5249, 0.9403, 0.5396, 0.9369, 0.5396, 0.8928, 0.8202, 0.8892, 0.8054, 0.8927, 0.5249, 0.8893, 0.8202, 0.8812, 0.8202, 0.8892, 0.5249, 0.9403, 0.5166, 0.8893, 0.5249, 0.8893, 0.8202, 0.8892, 0.8284, 0.9402, 0.8202, 0.9402, 0.7716, 0.809, 0.7906, 0.8701, 0.7764, 0.8665, 0.7906, 0.8701, 0.5196, 0.875, 0.5397, 0.87, 0.7764, 0.8665, 0.5397, 0.87, 0.5549, 0.8666, 0.5631, 0.8092, 0.7872, 0.8058, 0.7716, 0.809, 0.5549, 0.8666, 0.5471, 0.8053, 0.5631, 0.8092, 0.5196, 0.875, 0.524, 0.8, 0.527, 0.8003, 0.5471, 0.8053, 0.8069, 0.8009, 0.7872, 0.8058, 0.5397, 0.87, 0.527, 0.8003, 0.5471, 0.8053, 0.7872, 0.8058, 0.8109, 0.875, 0.7906, 0.8701, 0.8069, 0.8009, 0.8139, 0.8749, 0.8109, 0.875, 0.8109, 0.875, 0.5196, 0.8801, 0.5196, 0.875, 0.527, 0.8003, 0.8069, 0.796, 0.8069, 0.8009, 0.3528, 0.9802, 0.05331, 0.9905, 0.0005571, 0.9802, 0.48, 0.981, 0.7795, 0.9707, 0.8323, 0.981, 0.751, 0.7273, 0.8009, 0.7803, 0.7598, 0.7803, 0.8097, 0.7262, 0.7598, 0.6731, 0.8009, 0.6731, 0.7483, 0.3392, 0.7594, 0.3483, 0.5298, 0.2639, 0.5369, 0.2238, 0.5298, 0.2639, 0.5166, 0.2593, 0.5506, 0.2285, 0.5369, 0.2238, 0.7817, 0.2239, 0.5442, 0.2642, 0.5298, 0.2639, 0.5369, 0.2238, 0.768, 0.2286, 0.7817, 0.2239, 0.7888, 0.2641, 0.8517, 0.6869, 0.8108, 0.6869, 0.8131, 0.6731, 0.9473, 0.6685, 0.9357, 0.6719, 0.7517, 0.672, 0.5369, 0.2238, 0.5503, 0.2198, 0.763, 0.2198, 0.5288, 0.7272, 0.5166, 0.7229, 0.5417, 0.6767, 0.4902, 0.9542, 0.4902, 0.9574, 0.3081, 0.9574, 0.7387, 0.757, 0.748, 0.7567, 0.7432, 0.7941, 0.7343, 0.7914, 0.7432, 0.7941, 0.5848, 0.7943, 0.552, 0.6847, 0.5417, 0.6767, 0.748, 0.7567, 0.5417, 0.6767, 0.5431, 0.6731, 0.7493, 0.7531, 0.8545, 0.7367, 0.8545, 0.7389, 0.8108, 0.7389, 0.748, 0.7567, 0.7499, 0.7569, 0.7451, 0.7943, 0.5396, 0.9369, 0.5249, 0.9403, 0.5249, 0.8893, 0.2907, 0.9916, 0.2907, 0.9994, 0.0005571, 0.9994, 0.8054, 0.8927, 0.8202, 0.8892, 0.8202, 0.9402, 0.8055, 0.9367, 0.8202, 0.9402, 0.5249, 0.9403, 0.5396, 0.8928, 0.5249, 0.8893, 0.8202, 0.8892, 0.5249, 0.8893, 0.5249, 0.8813, 0.8202, 0.8812, 0.5249, 0.9403, 0.5166, 0.9403, 0.5166, 0.8893, 0.8202, 0.8892, 0.8284, 0.8892, 0.8284, 0.9402, 0.7716, 0.809, 0.7872, 0.8058, 0.7906, 0.8701, 0.7906, 0.8701, 0.8109, 0.875, 0.5196, 0.875, 0.7764, 0.8665, 0.7906, 0.8701, 0.5397, 0.87, 0.5631, 0.8092, 0.5471, 0.8053, 0.7872, 0.8058, 0.5549, 0.8666, 0.5397, 0.87, 0.5471, 0.8053, 0.5196, 0.875, 0.5166, 0.8747, 0.524, 0.8, 0.5471, 0.8053, 0.527, 0.8003, 0.8069, 0.8009, 0.5397, 0.87, 0.5196, 0.875, 0.527, 0.8003, 0.7872, 0.8058, 0.8069, 0.8009, 0.8109, 0.875, 0.8069, 0.8009, 0.8099, 0.8007, 0.8139, 0.8749, 0.8109, 0.875, 0.811, 0.8801, 0.5196, 0.8801, 0.527, 0.8003, 0.527, 0.7954, 0.8069, 0.796, 0.3528, 0.9802, 0.3001, 0.9905, 0.05331, 0.9905, 0.48, 0.981, 0.5328, 0.9707, 0.7795, 0.9707, 0.751, 0.7273, 0.8097, 0.7273, 0.8009, 0.7803, 0.8097, 0.7262, 0.751, 0.7262, 0.7598, 0.6731, 0.8212, 0.779, 0.8249, 0.779, 0.8249, 0.7803, 0.8249, 0.779, 0.8268, 0.7796, 0.8249, 0.7803, 0.8249, 0.7803, 0.8212, 0.7803, 0.8212, 0.779, 0.8212, 0.7803, 0.8194, 0.7796, 0.8212, 0.779, 0.9211, 0.6631, 0.9184, 0.5095, 0.9211, 0.5095, 0.8311, 0.4282, 0.8274, 0.2198, 0.8311, 0.2198, 0.925, 0.1541, 0.9223, 0.0005735, 0.925, 0.0005571, 0.932, 0.3734, 0.9293, 0.2198, 0.932, 0.2198, 0.8505, 0.4282, 0.8468, 0.2198, 0.8505, 0.2198, 0.9363, 0.6631, 0.9336, 0.5095, 0.9363, 0.5095, 0.8577, 0.6765, 0.8528, 0.6731, 0.8577, 0.6732, 0.8555, 0.8019, 0.8593, 0.8067, 0.856, 0.8067, 0.852, 0.7176, 0.8482, 0.7225, 0.8487, 0.7176, 0.8502, 0.7562, 0.8468, 0.7513, 0.8501, 0.7513, 0.8241, 0.7759, 0.8226, 0.7763, 0.8222, 0.7762, 0.849, 0.746, 0.8505, 0.7464, 0.8485, 0.7461, 0.824, 0.7519, 0.8254, 0.7515, 0.8259, 0.7516, 0.7731, 0.6674, 0.7716, 0.667, 0.7736, 0.6673, 0.8658, 0.8019, 0.8555, 0.8019, 0.0, 0.0, 0.8482, 0.7225, 0.8658, 0.8019, 0.0, 0.0, 0.8399, 0.7562, 0.8482, 0.7225, 0.0, 0.0, 0.8555, 0.8019, 0.8399, 0.7562, 0.0, 0.0, 0.9211, 0.6631, 0.9184, 0.6631, 0.9184, 0.5095, 0.8311, 0.4282, 0.8273, 0.4282, 0.8274, 0.2198, 0.925, 0.1541, 0.9223, 0.1541, 0.9223, 0.0005735, 0.932, 0.3734, 0.9293, 0.3734, 0.9293, 0.2198, 0.8505, 0.4282, 0.8468, 0.4282, 0.8468, 0.2198, 0.9363, 0.6631, 0.9336, 0.6631, 0.9336, 0.5095, 0.8577, 0.6765, 0.8528, 0.6834, 0.8528, 0.6731, 0.8555, 0.8019, 0.8658, 0.8019, 0.8593, 0.8067, 0.852, 0.7176, 0.8585, 0.7225, 0.8482, 0.7225, 0.8502, 0.7562, 0.8399, 0.7562, 0.8468, 0.7513, 0.8241, 0.7759, 0.8259, 0.7763, 0.8226, 0.7763, 0.849, 0.746, 0.8523, 0.746, 0.8505, 0.7464, 0.824, 0.7519, 0.8222, 0.7515, 0.8254, 0.7515, 0.7731, 0.6674, 0.7698, 0.6674, 0.7716, 0.667])
me_muro.materials.append(mat_material_cimento_rosa)
me_muro.materials.append(mat_material_cimento_branco)
me_muro.materials.append(mat_material_ferro)
me_muro.use_remesh_preserve_volume = False
me_muro.use_remesh_preserve_attributes = False
me_muro.use_mirror_vertex_groups = False
me_muro.update()

# ---- objects
ob_muro = bpy.data.objects.new('Muro', me_muro)
ob_lamp = bpy.data.objects.new('Lamp', light_lamp)
ob_camera = bpy.data.objects.new('Camera', cam_camera)

# ---- transforms, parenting, visibility, modifiers, constraints
ob_muro.location = (0.0, 0.0, 0.0)
ob_muro.scale = (1.0, 0.2079, 0.7547)
ob_muro.lineart.crease_threshold = 0.0
ob_lamp.location = (4.076, 1.005, 5.904)
ob_lamp.rotation_euler = (0.6503, 0.05522, 1.866)
ob_lamp.lock_rotations_4d = False
ob_lamp.empty_display_type = 'ARROWS'
ob_lamp.color = (0.0, 0.0, 0.0, 0.0)
ob_lamp.lineart.crease_threshold = 0.0
ob_camera.location = (7.481, -6.508, 5.344)
ob_camera.rotation_euler = (1.109, 0.0, 0.8149)
ob_camera.lock_rotations_4d = False
ob_camera.empty_display_type = 'ARROWS'
ob_camera.color = (0.0, 0.0, 0.0, 0.0)
ob_camera.display_type = 'WIRE'
ob_camera.lineart.crease_threshold = 0.0

# ---- collection membership
col_collection_1.objects.link(ob_muro)
col_collection_1.objects.link(ob_lamp)
col_collection_1.objects.link(ob_camera)

# ---- scene / render settings (as saved in the file)
scene.camera = ob_camera
scene.frame_start = 1; scene.frame_end = 250; scene.frame_set(1)
scene.render.engine = 'BLENDER_EEVEE_NEXT'
scene.render.resolution_percentage = 50
scene.render.dither_intensity = 0.0
scene.cycles.use_denoising = False
scene.cycles.samples = 128
scene.cycles.sampling_pattern = 'TABULATED_SOBOL'
scene.cycles.use_adaptive_sampling = False
scene.cycles.use_light_tree = False
scene.cycles.blur_glossy = 0.0
scene.cycles.sample_clamp_indirect = 0.0
scene.view_settings.view_transform = 'Standard'
bpy.context.view_layer.update()
